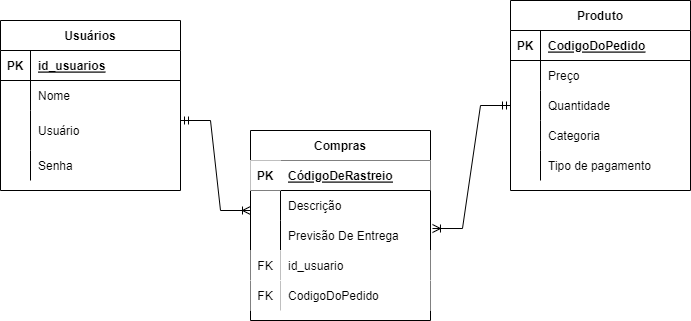

The diagram above was exported from draw.io. Its source (the exported page's mxGraphModel, read from the mxfile embedded in the PNG):
<mxGraphModel dx="868" dy="482" grid="1" gridSize="10" guides="1" tooltips="1" connect="1" arrows="1" fold="1" page="1" pageScale="1" pageWidth="827" pageHeight="1169" math="0" shadow="0">
  <root>
    <mxCell id="0" />
    <mxCell id="1" parent="0" />
    <mxCell id="EqQ8Ti6rmsdOI-7K8Wmq-1" value="Usuários" style="shape=table;startSize=30;container=1;collapsible=1;childLayout=tableLayout;fixedRows=1;rowLines=0;fontStyle=1;align=center;resizeLast=1;" vertex="1" parent="1">
      <mxGeometry x="80" y="450" width="180" height="170" as="geometry" />
    </mxCell>
    <mxCell id="EqQ8Ti6rmsdOI-7K8Wmq-2" value="" style="shape=tableRow;horizontal=0;startSize=0;swimlaneHead=0;swimlaneBody=0;fillColor=none;collapsible=0;dropTarget=0;points=[[0,0.5],[1,0.5]];portConstraint=eastwest;top=0;left=0;right=0;bottom=1;" vertex="1" parent="EqQ8Ti6rmsdOI-7K8Wmq-1">
      <mxGeometry y="30" width="180" height="30" as="geometry" />
    </mxCell>
    <mxCell id="EqQ8Ti6rmsdOI-7K8Wmq-3" value="PK" style="shape=partialRectangle;connectable=0;fillColor=none;top=0;left=0;bottom=0;right=0;fontStyle=1;overflow=hidden;" vertex="1" parent="EqQ8Ti6rmsdOI-7K8Wmq-2">
      <mxGeometry width="30" height="30" as="geometry">
        <mxRectangle width="30" height="30" as="alternateBounds" />
      </mxGeometry>
    </mxCell>
    <mxCell id="EqQ8Ti6rmsdOI-7K8Wmq-4" value="id_usuarios" style="shape=partialRectangle;connectable=0;fillColor=none;top=0;left=0;bottom=0;right=0;align=left;spacingLeft=6;fontStyle=5;overflow=hidden;" vertex="1" parent="EqQ8Ti6rmsdOI-7K8Wmq-2">
      <mxGeometry x="30" width="150" height="30" as="geometry">
        <mxRectangle width="150" height="30" as="alternateBounds" />
      </mxGeometry>
    </mxCell>
    <mxCell id="EqQ8Ti6rmsdOI-7K8Wmq-5" value="" style="shape=tableRow;horizontal=0;startSize=0;swimlaneHead=0;swimlaneBody=0;fillColor=none;collapsible=0;dropTarget=0;points=[[0,0.5],[1,0.5]];portConstraint=eastwest;top=0;left=0;right=0;bottom=0;" vertex="1" parent="EqQ8Ti6rmsdOI-7K8Wmq-1">
      <mxGeometry y="60" width="180" height="30" as="geometry" />
    </mxCell>
    <mxCell id="EqQ8Ti6rmsdOI-7K8Wmq-6" value="" style="shape=partialRectangle;connectable=0;fillColor=none;top=0;left=0;bottom=0;right=0;editable=1;overflow=hidden;" vertex="1" parent="EqQ8Ti6rmsdOI-7K8Wmq-5">
      <mxGeometry width="30" height="30" as="geometry">
        <mxRectangle width="30" height="30" as="alternateBounds" />
      </mxGeometry>
    </mxCell>
    <mxCell id="EqQ8Ti6rmsdOI-7K8Wmq-7" value="Nome" style="shape=partialRectangle;connectable=0;fillColor=none;top=0;left=0;bottom=0;right=0;align=left;spacingLeft=6;overflow=hidden;" vertex="1" parent="EqQ8Ti6rmsdOI-7K8Wmq-5">
      <mxGeometry x="30" width="150" height="30" as="geometry">
        <mxRectangle width="150" height="30" as="alternateBounds" />
      </mxGeometry>
    </mxCell>
    <mxCell id="EqQ8Ti6rmsdOI-7K8Wmq-8" value="" style="shape=tableRow;horizontal=0;startSize=0;swimlaneHead=0;swimlaneBody=0;fillColor=none;collapsible=0;dropTarget=0;points=[[0,0.5],[1,0.5]];portConstraint=eastwest;top=0;left=0;right=0;bottom=0;" vertex="1" parent="EqQ8Ti6rmsdOI-7K8Wmq-1">
      <mxGeometry y="90" width="180" height="40" as="geometry" />
    </mxCell>
    <mxCell id="EqQ8Ti6rmsdOI-7K8Wmq-9" value="" style="shape=partialRectangle;connectable=0;fillColor=none;top=0;left=0;bottom=0;right=0;editable=1;overflow=hidden;" vertex="1" parent="EqQ8Ti6rmsdOI-7K8Wmq-8">
      <mxGeometry width="30" height="40" as="geometry">
        <mxRectangle width="30" height="40" as="alternateBounds" />
      </mxGeometry>
    </mxCell>
    <mxCell id="EqQ8Ti6rmsdOI-7K8Wmq-10" value="Usuário" style="shape=partialRectangle;connectable=0;fillColor=none;top=0;left=0;bottom=0;right=0;align=left;spacingLeft=6;overflow=hidden;" vertex="1" parent="EqQ8Ti6rmsdOI-7K8Wmq-8">
      <mxGeometry x="30" width="150" height="40" as="geometry">
        <mxRectangle width="150" height="40" as="alternateBounds" />
      </mxGeometry>
    </mxCell>
    <mxCell id="EqQ8Ti6rmsdOI-7K8Wmq-11" value="" style="shape=tableRow;horizontal=0;startSize=0;swimlaneHead=0;swimlaneBody=0;fillColor=none;collapsible=0;dropTarget=0;points=[[0,0.5],[1,0.5]];portConstraint=eastwest;top=0;left=0;right=0;bottom=0;" vertex="1" parent="EqQ8Ti6rmsdOI-7K8Wmq-1">
      <mxGeometry y="130" width="180" height="30" as="geometry" />
    </mxCell>
    <mxCell id="EqQ8Ti6rmsdOI-7K8Wmq-12" value="" style="shape=partialRectangle;connectable=0;fillColor=none;top=0;left=0;bottom=0;right=0;editable=1;overflow=hidden;" vertex="1" parent="EqQ8Ti6rmsdOI-7K8Wmq-11">
      <mxGeometry width="30" height="30" as="geometry">
        <mxRectangle width="30" height="30" as="alternateBounds" />
      </mxGeometry>
    </mxCell>
    <mxCell id="EqQ8Ti6rmsdOI-7K8Wmq-13" value="Senha" style="shape=partialRectangle;connectable=0;fillColor=none;top=0;left=0;bottom=0;right=0;align=left;spacingLeft=6;overflow=hidden;" vertex="1" parent="EqQ8Ti6rmsdOI-7K8Wmq-11">
      <mxGeometry x="30" width="150" height="30" as="geometry">
        <mxRectangle width="150" height="30" as="alternateBounds" />
      </mxGeometry>
    </mxCell>
    <mxCell id="EqQ8Ti6rmsdOI-7K8Wmq-14" value="" style="edgeStyle=entityRelationEdgeStyle;fontSize=12;html=1;endArrow=ERoneToMany;startArrow=ERmandOne;rounded=0;" edge="1" parent="1">
      <mxGeometry width="100" height="100" relative="1" as="geometry">
        <mxPoint x="260" y="550" as="sourcePoint" />
        <mxPoint x="330" y="640" as="targetPoint" />
      </mxGeometry>
    </mxCell>
    <mxCell id="EqQ8Ti6rmsdOI-7K8Wmq-28" value="Compras" style="shape=table;startSize=30;container=1;collapsible=1;childLayout=tableLayout;fixedRows=1;rowLines=0;fontStyle=1;align=center;resizeLast=1;" vertex="1" parent="1">
      <mxGeometry x="330" y="560" width="180" height="190" as="geometry" />
    </mxCell>
    <mxCell id="EqQ8Ti6rmsdOI-7K8Wmq-29" value="" style="shape=tableRow;horizontal=0;startSize=0;swimlaneHead=0;swimlaneBody=0;collapsible=0;dropTarget=0;points=[[0,0.5],[1,0.5]];portConstraint=eastwest;top=0;left=0;right=0;bottom=1;" vertex="1" parent="EqQ8Ti6rmsdOI-7K8Wmq-28">
      <mxGeometry y="30" width="180" height="30" as="geometry" />
    </mxCell>
    <mxCell id="EqQ8Ti6rmsdOI-7K8Wmq-30" value="PK" style="shape=partialRectangle;connectable=0;top=0;left=0;bottom=0;right=0;fontStyle=1;overflow=hidden;" vertex="1" parent="EqQ8Ti6rmsdOI-7K8Wmq-29">
      <mxGeometry width="30" height="30" as="geometry">
        <mxRectangle width="30" height="30" as="alternateBounds" />
      </mxGeometry>
    </mxCell>
    <mxCell id="EqQ8Ti6rmsdOI-7K8Wmq-31" value="CódigoDeRastreio" style="shape=partialRectangle;connectable=0;fillColor=none;top=0;left=0;bottom=0;right=0;align=left;spacingLeft=6;fontStyle=5;overflow=hidden;" vertex="1" parent="EqQ8Ti6rmsdOI-7K8Wmq-29">
      <mxGeometry x="30" width="150" height="30" as="geometry">
        <mxRectangle width="150" height="30" as="alternateBounds" />
      </mxGeometry>
    </mxCell>
    <mxCell id="EqQ8Ti6rmsdOI-7K8Wmq-32" value="" style="shape=tableRow;horizontal=0;startSize=0;swimlaneHead=0;swimlaneBody=0;fillColor=none;collapsible=0;dropTarget=0;points=[[0,0.5],[1,0.5]];portConstraint=eastwest;top=0;left=0;right=0;bottom=0;" vertex="1" parent="EqQ8Ti6rmsdOI-7K8Wmq-28">
      <mxGeometry y="60" width="180" height="30" as="geometry" />
    </mxCell>
    <mxCell id="EqQ8Ti6rmsdOI-7K8Wmq-33" value="" style="shape=partialRectangle;connectable=0;fillColor=none;top=0;left=0;bottom=0;right=0;editable=1;overflow=hidden;" vertex="1" parent="EqQ8Ti6rmsdOI-7K8Wmq-32">
      <mxGeometry width="30" height="30" as="geometry">
        <mxRectangle width="30" height="30" as="alternateBounds" />
      </mxGeometry>
    </mxCell>
    <mxCell id="EqQ8Ti6rmsdOI-7K8Wmq-34" value="Descrição " style="shape=partialRectangle;connectable=0;fillColor=none;top=0;left=0;bottom=0;right=0;align=left;spacingLeft=6;overflow=hidden;" vertex="1" parent="EqQ8Ti6rmsdOI-7K8Wmq-32">
      <mxGeometry x="30" width="150" height="30" as="geometry">
        <mxRectangle width="150" height="30" as="alternateBounds" />
      </mxGeometry>
    </mxCell>
    <mxCell id="EqQ8Ti6rmsdOI-7K8Wmq-35" value="" style="shape=tableRow;horizontal=0;startSize=0;swimlaneHead=0;swimlaneBody=0;fillColor=none;collapsible=0;dropTarget=0;points=[[0,0.5],[1,0.5]];portConstraint=eastwest;top=0;left=0;right=0;bottom=0;" vertex="1" parent="EqQ8Ti6rmsdOI-7K8Wmq-28">
      <mxGeometry y="90" width="180" height="30" as="geometry" />
    </mxCell>
    <mxCell id="EqQ8Ti6rmsdOI-7K8Wmq-36" value="" style="shape=partialRectangle;connectable=0;fillColor=none;top=0;left=0;bottom=0;right=0;editable=1;overflow=hidden;" vertex="1" parent="EqQ8Ti6rmsdOI-7K8Wmq-35">
      <mxGeometry width="30" height="30" as="geometry">
        <mxRectangle width="30" height="30" as="alternateBounds" />
      </mxGeometry>
    </mxCell>
    <mxCell id="EqQ8Ti6rmsdOI-7K8Wmq-37" value="Previsão De Entrega" style="shape=partialRectangle;connectable=0;fillColor=none;top=0;left=0;bottom=0;right=0;align=left;spacingLeft=6;overflow=hidden;" vertex="1" parent="EqQ8Ti6rmsdOI-7K8Wmq-35">
      <mxGeometry x="30" width="150" height="30" as="geometry">
        <mxRectangle width="150" height="30" as="alternateBounds" />
      </mxGeometry>
    </mxCell>
    <mxCell id="EqQ8Ti6rmsdOI-7K8Wmq-38" value="" style="shape=tableRow;horizontal=0;startSize=0;swimlaneHead=0;swimlaneBody=0;fillColor=none;collapsible=0;dropTarget=0;points=[[0,0.5],[1,0.5]];portConstraint=eastwest;top=0;left=0;right=0;bottom=0;" vertex="1" parent="EqQ8Ti6rmsdOI-7K8Wmq-28">
      <mxGeometry y="120" width="180" height="30" as="geometry" />
    </mxCell>
    <mxCell id="EqQ8Ti6rmsdOI-7K8Wmq-39" value="FK" style="shape=partialRectangle;connectable=0;top=0;left=0;bottom=0;right=0;editable=1;overflow=hidden;" vertex="1" parent="EqQ8Ti6rmsdOI-7K8Wmq-38">
      <mxGeometry width="30" height="30" as="geometry">
        <mxRectangle width="30" height="30" as="alternateBounds" />
      </mxGeometry>
    </mxCell>
    <mxCell id="EqQ8Ti6rmsdOI-7K8Wmq-40" value="id_usuario" style="shape=partialRectangle;connectable=0;top=0;left=0;bottom=0;right=0;align=left;spacingLeft=6;overflow=hidden;" vertex="1" parent="EqQ8Ti6rmsdOI-7K8Wmq-38">
      <mxGeometry x="30" width="150" height="30" as="geometry">
        <mxRectangle width="150" height="30" as="alternateBounds" />
      </mxGeometry>
    </mxCell>
    <mxCell id="EqQ8Ti6rmsdOI-7K8Wmq-56" value="" style="shape=tableRow;horizontal=0;startSize=0;swimlaneHead=0;swimlaneBody=0;fillColor=none;collapsible=0;dropTarget=0;points=[[0,0.5],[1,0.5]];portConstraint=eastwest;top=0;left=0;right=0;bottom=0;" vertex="1" parent="EqQ8Ti6rmsdOI-7K8Wmq-28">
      <mxGeometry y="150" width="180" height="30" as="geometry" />
    </mxCell>
    <mxCell id="EqQ8Ti6rmsdOI-7K8Wmq-57" value="FK" style="shape=partialRectangle;connectable=0;top=0;left=0;bottom=0;right=0;editable=1;overflow=hidden;" vertex="1" parent="EqQ8Ti6rmsdOI-7K8Wmq-56">
      <mxGeometry width="30" height="30" as="geometry">
        <mxRectangle width="30" height="30" as="alternateBounds" />
      </mxGeometry>
    </mxCell>
    <mxCell id="EqQ8Ti6rmsdOI-7K8Wmq-58" value="CodigoDoPedido" style="shape=partialRectangle;connectable=0;top=0;left=0;bottom=0;right=0;align=left;spacingLeft=6;overflow=hidden;" vertex="1" parent="EqQ8Ti6rmsdOI-7K8Wmq-56">
      <mxGeometry x="30" width="150" height="30" as="geometry">
        <mxRectangle width="150" height="30" as="alternateBounds" />
      </mxGeometry>
    </mxCell>
    <mxCell id="EqQ8Ti6rmsdOI-7K8Wmq-42" value="Produto" style="shape=table;startSize=30;container=1;collapsible=1;childLayout=tableLayout;fixedRows=1;rowLines=0;fontStyle=1;align=center;resizeLast=1;" vertex="1" parent="1">
      <mxGeometry x="590" y="430" width="180" height="190" as="geometry" />
    </mxCell>
    <mxCell id="EqQ8Ti6rmsdOI-7K8Wmq-43" value="" style="shape=tableRow;horizontal=0;startSize=0;swimlaneHead=0;swimlaneBody=0;fillColor=none;collapsible=0;dropTarget=0;points=[[0,0.5],[1,0.5]];portConstraint=eastwest;top=0;left=0;right=0;bottom=1;" vertex="1" parent="EqQ8Ti6rmsdOI-7K8Wmq-42">
      <mxGeometry y="30" width="180" height="30" as="geometry" />
    </mxCell>
    <mxCell id="EqQ8Ti6rmsdOI-7K8Wmq-44" value="PK" style="shape=partialRectangle;connectable=0;fillColor=none;top=0;left=0;bottom=0;right=0;fontStyle=1;overflow=hidden;" vertex="1" parent="EqQ8Ti6rmsdOI-7K8Wmq-43">
      <mxGeometry width="30" height="30" as="geometry">
        <mxRectangle width="30" height="30" as="alternateBounds" />
      </mxGeometry>
    </mxCell>
    <mxCell id="EqQ8Ti6rmsdOI-7K8Wmq-45" value="CodigoDoPedido" style="shape=partialRectangle;connectable=0;fillColor=none;top=0;left=0;bottom=0;right=0;align=left;spacingLeft=6;fontStyle=5;overflow=hidden;" vertex="1" parent="EqQ8Ti6rmsdOI-7K8Wmq-43">
      <mxGeometry x="30" width="150" height="30" as="geometry">
        <mxRectangle width="150" height="30" as="alternateBounds" />
      </mxGeometry>
    </mxCell>
    <mxCell id="EqQ8Ti6rmsdOI-7K8Wmq-46" value="" style="shape=tableRow;horizontal=0;startSize=0;swimlaneHead=0;swimlaneBody=0;fillColor=none;collapsible=0;dropTarget=0;points=[[0,0.5],[1,0.5]];portConstraint=eastwest;top=0;left=0;right=0;bottom=0;" vertex="1" parent="EqQ8Ti6rmsdOI-7K8Wmq-42">
      <mxGeometry y="60" width="180" height="30" as="geometry" />
    </mxCell>
    <mxCell id="EqQ8Ti6rmsdOI-7K8Wmq-47" value="" style="shape=partialRectangle;connectable=0;fillColor=none;top=0;left=0;bottom=0;right=0;editable=1;overflow=hidden;" vertex="1" parent="EqQ8Ti6rmsdOI-7K8Wmq-46">
      <mxGeometry width="30" height="30" as="geometry">
        <mxRectangle width="30" height="30" as="alternateBounds" />
      </mxGeometry>
    </mxCell>
    <mxCell id="EqQ8Ti6rmsdOI-7K8Wmq-48" value="Preço" style="shape=partialRectangle;connectable=0;fillColor=none;top=0;left=0;bottom=0;right=0;align=left;spacingLeft=6;overflow=hidden;" vertex="1" parent="EqQ8Ti6rmsdOI-7K8Wmq-46">
      <mxGeometry x="30" width="150" height="30" as="geometry">
        <mxRectangle width="150" height="30" as="alternateBounds" />
      </mxGeometry>
    </mxCell>
    <mxCell id="EqQ8Ti6rmsdOI-7K8Wmq-49" value="" style="shape=tableRow;horizontal=0;startSize=0;swimlaneHead=0;swimlaneBody=0;fillColor=none;collapsible=0;dropTarget=0;points=[[0,0.5],[1,0.5]];portConstraint=eastwest;top=0;left=0;right=0;bottom=0;" vertex="1" parent="EqQ8Ti6rmsdOI-7K8Wmq-42">
      <mxGeometry y="90" width="180" height="30" as="geometry" />
    </mxCell>
    <mxCell id="EqQ8Ti6rmsdOI-7K8Wmq-50" value="" style="shape=partialRectangle;connectable=0;fillColor=none;top=0;left=0;bottom=0;right=0;editable=1;overflow=hidden;" vertex="1" parent="EqQ8Ti6rmsdOI-7K8Wmq-49">
      <mxGeometry width="30" height="30" as="geometry">
        <mxRectangle width="30" height="30" as="alternateBounds" />
      </mxGeometry>
    </mxCell>
    <mxCell id="EqQ8Ti6rmsdOI-7K8Wmq-51" value="Quantidade" style="shape=partialRectangle;connectable=0;fillColor=none;top=0;left=0;bottom=0;right=0;align=left;spacingLeft=6;overflow=hidden;" vertex="1" parent="EqQ8Ti6rmsdOI-7K8Wmq-49">
      <mxGeometry x="30" width="150" height="30" as="geometry">
        <mxRectangle width="150" height="30" as="alternateBounds" />
      </mxGeometry>
    </mxCell>
    <mxCell id="EqQ8Ti6rmsdOI-7K8Wmq-52" value="" style="shape=tableRow;horizontal=0;startSize=0;swimlaneHead=0;swimlaneBody=0;fillColor=none;collapsible=0;dropTarget=0;points=[[0,0.5],[1,0.5]];portConstraint=eastwest;top=0;left=0;right=0;bottom=0;" vertex="1" parent="EqQ8Ti6rmsdOI-7K8Wmq-42">
      <mxGeometry y="120" width="180" height="30" as="geometry" />
    </mxCell>
    <mxCell id="EqQ8Ti6rmsdOI-7K8Wmq-53" value="" style="shape=partialRectangle;connectable=0;fillColor=none;top=0;left=0;bottom=0;right=0;editable=1;overflow=hidden;" vertex="1" parent="EqQ8Ti6rmsdOI-7K8Wmq-52">
      <mxGeometry width="30" height="30" as="geometry">
        <mxRectangle width="30" height="30" as="alternateBounds" />
      </mxGeometry>
    </mxCell>
    <mxCell id="EqQ8Ti6rmsdOI-7K8Wmq-54" value="Categoria" style="shape=partialRectangle;connectable=0;fillColor=none;top=0;left=0;bottom=0;right=0;align=left;spacingLeft=6;overflow=hidden;" vertex="1" parent="EqQ8Ti6rmsdOI-7K8Wmq-52">
      <mxGeometry x="30" width="150" height="30" as="geometry">
        <mxRectangle width="150" height="30" as="alternateBounds" />
      </mxGeometry>
    </mxCell>
    <mxCell id="EqQ8Ti6rmsdOI-7K8Wmq-59" value="" style="shape=tableRow;horizontal=0;startSize=0;swimlaneHead=0;swimlaneBody=0;fillColor=none;collapsible=0;dropTarget=0;points=[[0,0.5],[1,0.5]];portConstraint=eastwest;top=0;left=0;right=0;bottom=0;" vertex="1" parent="EqQ8Ti6rmsdOI-7K8Wmq-42">
      <mxGeometry y="150" width="180" height="30" as="geometry" />
    </mxCell>
    <mxCell id="EqQ8Ti6rmsdOI-7K8Wmq-60" value="" style="shape=partialRectangle;connectable=0;fillColor=none;top=0;left=0;bottom=0;right=0;editable=1;overflow=hidden;" vertex="1" parent="EqQ8Ti6rmsdOI-7K8Wmq-59">
      <mxGeometry width="30" height="30" as="geometry">
        <mxRectangle width="30" height="30" as="alternateBounds" />
      </mxGeometry>
    </mxCell>
    <mxCell id="EqQ8Ti6rmsdOI-7K8Wmq-61" value="Tipo de pagamento" style="shape=partialRectangle;connectable=0;fillColor=none;top=0;left=0;bottom=0;right=0;align=left;spacingLeft=6;overflow=hidden;" vertex="1" parent="EqQ8Ti6rmsdOI-7K8Wmq-59">
      <mxGeometry x="30" width="150" height="30" as="geometry">
        <mxRectangle width="150" height="30" as="alternateBounds" />
      </mxGeometry>
    </mxCell>
    <mxCell id="EqQ8Ti6rmsdOI-7K8Wmq-55" value="" style="edgeStyle=entityRelationEdgeStyle;fontSize=12;html=1;endArrow=ERoneToMany;startArrow=ERmandOne;rounded=0;exitX=0;exitY=0.5;exitDx=0;exitDy=0;entryX=1.011;entryY=0.267;entryDx=0;entryDy=0;entryPerimeter=0;" edge="1" parent="1" source="EqQ8Ti6rmsdOI-7K8Wmq-49" target="EqQ8Ti6rmsdOI-7K8Wmq-35">
      <mxGeometry width="100" height="100" relative="1" as="geometry">
        <mxPoint x="570" y="570" as="sourcePoint" />
        <mxPoint x="670" y="460" as="targetPoint" />
      </mxGeometry>
    </mxCell>
  </root>
</mxGraphModel>